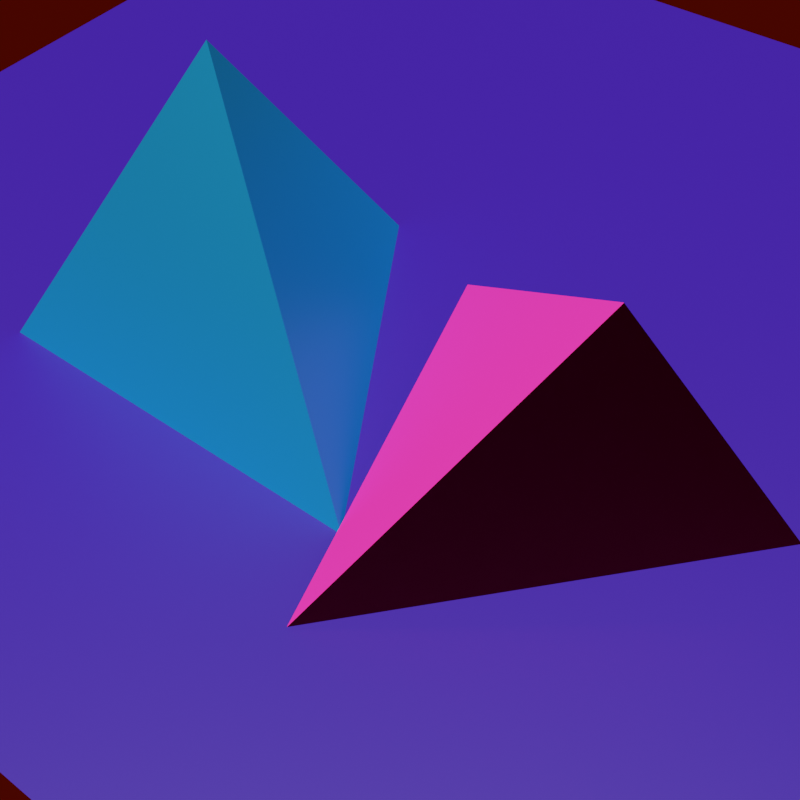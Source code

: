 # Source: primitive_pyramid_both.blend  (saved by Blender 3.2.14; exported with 4.5.12 LTS)
import bpy
from mathutils import Matrix  # noqa: F401  (used for matrix-valued properties, if any)

bpy.ops.wm.read_factory_settings(use_empty=True)
scene = bpy.context.scene
scene.name = 'Scene'

# ---- collections
col_collection = bpy.data.collections.new('Collection'); scene.collection.children.link(col_collection)

# ---- materials (node trees are filled in below, after node groups)
mat_material = bpy.data.materials.new('Material')
mat_material.preview_render_type = 'CUBE'
mat_material_001 = bpy.data.materials.new('Material.001')
mat_default_obj = bpy.data.materials.new('Default OBJ')

# ---- material node trees
mat_material.use_nodes = True; mat_material.node_tree.nodes.clear()
_N = mat_material.node_tree.nodes; _L = mat_material.node_tree.links
n0 = _N.new('ShaderNodeOutputMaterial'); n0.name = 'Material Output'; n0.location = (300, 300)
n1 = _N.new('ShaderNodeBsdfAnisotropic'); n1.name = 'Glossy BSDF'; n1.location = (10, 300)
n1.distribution = 'GGX'
n1.inputs[0].default_value = (0.02062, 0.3813, 0.8, 1.0)
_L.new(n1.outputs[0], n0.inputs[0])
n0.is_active_output = True
mat_material_001.use_nodes = True; mat_material_001.node_tree.nodes.clear()
_N = mat_material_001.node_tree.nodes; _L = mat_material_001.node_tree.links
n0 = _N.new('ShaderNodeBsdfPrincipled'); n0.name = 'Principled BSDF'; n0.location = (10, 300)
n0.distribution = 'GGX'
n0.subsurface_method = 'RANDOM_WALK_SKIN'
n0.inputs[0].default_value = (0.007476, 0.0, 0.09335, 1.0)
n0.inputs[3].default_value = 1.45
n0.inputs[27].default_value = (0.0, 0.0, 0.0, 1.0)
n0.inputs[28].default_value = 1.0
n1 = _N.new('ShaderNodeOutputMaterial'); n1.name = 'Material Output'; n1.location = (300, 300)
_L.new(n0.outputs[0], n1.inputs[0])
n1.is_active_output = True
mat_default_obj.use_nodes = True; mat_default_obj.node_tree.nodes.clear()
_N = mat_default_obj.node_tree.nodes; _L = mat_default_obj.node_tree.links
n0 = _N.new('ShaderNodeOutputMaterial'); n0.name = 'Material Output'; n0.location = (300, 300)
n1 = _N.new('ShaderNodeBsdfSheen'); n1.name = 'Velvet BSDF'; n1.location = (10, 300)
n1.distribution = 'ASHIKHMIN'
n1.inputs[0].default_value = (0.8, 0.02232, 0.2402, 1.0)
n1.inputs[1].default_value = 1.0
_L.new(n1.outputs[0], n0.inputs[0])
n0.is_active_output = True

# ---- world
world_world = bpy.data.worlds.new('World'); scene.world = world_world
world_world.use_nodes = True; world_world.node_tree.nodes.clear()
_N = world_world.node_tree.nodes; _L = world_world.node_tree.links
n0 = _N.new('ShaderNodeOutputWorld'); n0.name = 'World Output'; n0.location = (300, 300)
n1 = _N.new('ShaderNodeBackground'); n1.name = 'Background'; n1.location = (10, 300)
n1.inputs[0].default_value = (0.05087, 0.001381, 0.0, 1.0)
_L.new(n1.outputs[0], n0.inputs[0])
n0.is_active_output = True
world_world.color = (0.05088, 0.05088, 0.05088)
world_world.use_sun_shadow = False
world_world.sun_shadow_jitter_overblur = 0.0

# ---- cameras
cam_camera = bpy.data.cameras.new('Camera')
cam_camera.lens = 50.49

# ---- lights
light_sun = bpy.data.lights.new('Sun', 'SUN')
light_sun.transmission_factor = 0.0
light_sun.use_shadow = False
light_sun.energy = 16.08
light_sun.shadow_soft_size = 0.125

# ---- meshes
me_eqtripyr = bpy.data.meshes.new('eqtripyr')
me_eqtripyr.from_pydata([(1.0, -4.371e-08, -0.3536), (-0.5, -0.866, -0.3536), (-0.5, 0.866, -0.3536), (0.0, 0.0, 1.061)], [], [(0, 3, 1), (0, 1, 2), (1, 3, 2), (2, 3, 0)])
me_eqtripyr.materials.append(mat_material)
me_eqtripyr.update()
me_plane = bpy.data.meshes.new('Plane')
me_plane.from_pydata([(-1.0, -1.0, 0.0), (1.0, -1.0, 0.0), (-1.0, 1.0, 0.0), (1.0, 1.0, 0.0)], [], [(0, 1, 3, 2)])
_uv = me_plane.uv_layers.new(name='UVMap')
_uv.uv.foreach_set('vector', [0.0, 0.0, 1.0, 0.0, 1.0, 1.0, 0.0, 1.0])
me_plane.materials.append(mat_material_001)
me_plane.update()
me_arrowtripyr = bpy.data.meshes.new('arrowtripyr')
me_arrowtripyr.from_pydata([(0.0, -1.125, -0.125), (0.0, 0.375, 0.375), (-0.866, 0.375, -0.125), (0.866, 0.375, -0.125)], [], [(0, 1, 2), (0, 2, 3), (2, 1, 3), (3, 1, 0)])
me_arrowtripyr.polygons.foreach_set('use_smooth', [True] * 4)
_k = set([(0, 1), (0, 2), (0, 3), (1, 2), (1, 3), (2, 3)])
me_arrowtripyr.attributes.new('sharp_edge', 'BOOLEAN', 'EDGE').data.foreach_set('value', [ (min(e.vertices), max(e.vertices)) in _k for e in me_arrowtripyr.edges])
me_arrowtripyr.materials.append(mat_default_obj)
me_arrowtripyr.update()
me_arrowtripyr.normals_split_custom_set([tuple(v) for v in zip(*[iter([-0.4804, -0.2774, 0.8321, -0.4804, -0.2774, 0.8321, -0.4804, -0.2774, 0.8321, 0.0, 0.0, -1.0, 0.0, 0.0, -1.0, 0.0, 0.0, -1.0, 0.0, 1.0, -6.883e-08, 0.0, 1.0, -6.883e-08, 0.0, 1.0, -6.883e-08, 0.4804, -0.2774, 0.8321, 0.4804, -0.2774, 0.8321, 0.4804, -0.2774, 0.8321])] * 3)])

# ---- objects
ob_eqtripyr = bpy.data.objects.new('eqtripyr', me_eqtripyr)
ob_camera = bpy.data.objects.new('Camera', cam_camera)
ob_sun = bpy.data.objects.new('Sun', light_sun)
ob_plane = bpy.data.objects.new('Plane', me_plane)
ob_arrowtripyr = bpy.data.objects.new('arrowtripyr', me_arrowtripyr)

# ---- transforms, parenting, visibility, modifiers, constraints
ob_eqtripyr.location = (-0.833, 0.1412, -0.02259)
ob_camera.location = (-3.009, -2.267, 2.892)
ob_camera.rotation_euler = (0.7317, 0.009003, -7.211)
ob_sun.location = (-2.645, -1.235, 4.668)
ob_sun.rotation_euler = (3.101, 3.713, -2.529)
ob_plane.location = (-0.0003458, -0.0003473, -0.3521)
ob_plane.rotation_euler = (3.142, 3.142, 3.142)
ob_plane.scale = (2.61, 2.61, 2.61)
ob_arrowtripyr.location = (-0.6453, -1.093, -0.1552)
ob_arrowtripyr.rotation_euler = (0.06078, -0.04306, -1.843)

# ---- collection membership
col_collection.objects.link(ob_eqtripyr)
col_collection.objects.link(ob_camera)
col_collection.objects.link(ob_sun)
col_collection.objects.link(ob_plane)
col_collection.objects.link(ob_arrowtripyr)

# ---- scene / render settings (as saved in the file)
scene.camera = ob_camera
scene.frame_start = 0; scene.frame_end = 1; scene.frame_set(0)
scene.render.engine = 'CYCLES'
scene.render.image_settings.color_depth = '16'
scene.render.image_settings.compression = 100
scene.render.resolution_x = 1600
scene.render.resolution_y = 1600
scene.cycles.sampling_pattern = 'TABULATED_SOBOL'
scene.cycles.use_light_tree = False
scene.view_settings.view_transform = 'Filmic'
bpy.context.view_layer.update()
